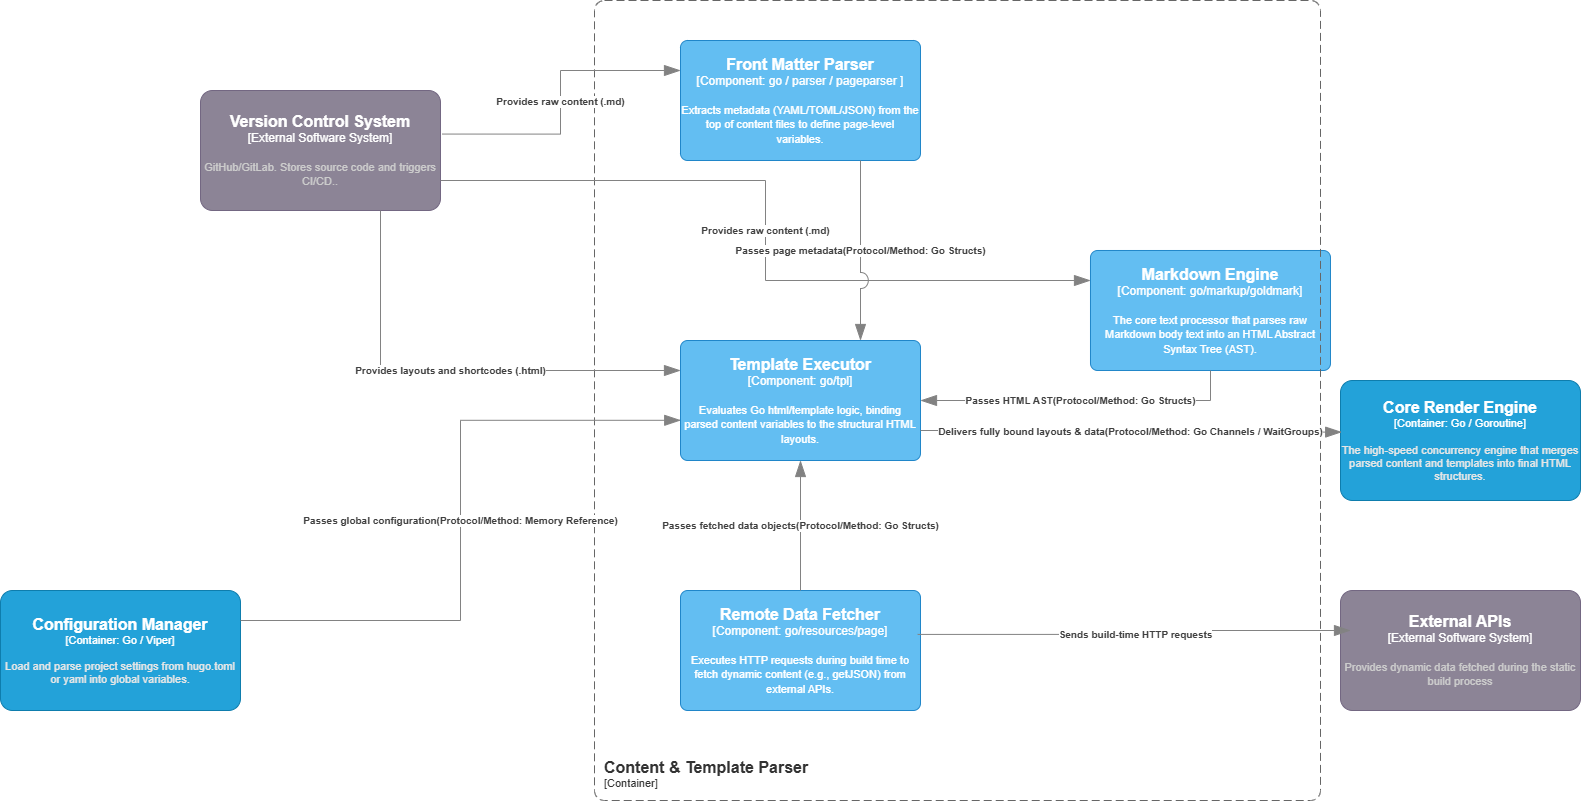

The diagram above was exported from draw.io. Its source (the exported page's mxGraphModel, read from the mxfile embedded in the PNG):
<mxGraphModel dx="2028" dy="764" grid="1" gridSize="10" guides="1" tooltips="1" connect="1" arrows="1" fold="1" page="1" pageScale="1" pageWidth="827" pageHeight="1169" math="0" shadow="0">
  <root>
    <mxCell id="0" />
    <mxCell id="1" parent="0" />
    <object placeholders="1" c4Name="Front Matter Parser" c4Type="Component" c4Technology="go / parser / pageparser " c4Description="Extracts metadata (YAML/TOML/JSON) from the top of content files to define page-level variables." label="&lt;font style=&quot;font-size: 16px&quot;&gt;&lt;b&gt;%c4Name%&lt;/b&gt;&lt;/font&gt;&lt;div&gt;[%c4Type%: %c4Technology%]&lt;/div&gt;&lt;br&gt;&lt;div&gt;&lt;font style=&quot;font-size: 11px&quot;&gt;%c4Description%&lt;/font&gt;&lt;/div&gt;" id="KZ1ScoqMEKgDfCk6bWAt-1">
      <mxCell parent="1" style="rounded=1;whiteSpace=wrap;html=1;labelBackgroundColor=none;fillColor=#63BEF2;fontColor=#ffffff;align=center;arcSize=6;strokeColor=#2086C9;metaEdit=1;resizable=0;points=[[0.25,0,0],[0.5,0,0],[0.75,0,0],[1,0.25,0],[1,0.5,0],[1,0.75,0],[0.75,1,0],[0.5,1,0],[0.25,1,0],[0,0.75,0],[0,0.5,0],[0,0.25,0]];" vertex="1">
        <mxGeometry height="120" width="240" x="500" y="200" as="geometry" />
      </mxCell>
    </object>
    <object placeholders="1" c4Name="Markdown Engine" c4Type="Component" c4Technology="go/markup/goldmark" c4Description="The core text processor that parses raw Markdown body text into an HTML Abstract Syntax Tree (AST)." label="&lt;font style=&quot;font-size: 16px&quot;&gt;&lt;b&gt;%c4Name%&lt;/b&gt;&lt;/font&gt;&lt;div&gt;[%c4Type%: %c4Technology%]&lt;/div&gt;&lt;br&gt;&lt;div&gt;&lt;font style=&quot;font-size: 11px&quot;&gt;%c4Description%&lt;/font&gt;&lt;/div&gt;" id="KZ1ScoqMEKgDfCk6bWAt-2">
      <mxCell parent="1" style="rounded=1;whiteSpace=wrap;html=1;labelBackgroundColor=none;fillColor=#63BEF2;fontColor=#ffffff;align=center;arcSize=6;strokeColor=#2086C9;metaEdit=1;resizable=0;points=[[0.25,0,0],[0.5,0,0],[0.75,0,0],[1,0.25,0],[1,0.5,0],[1,0.75,0],[0.75,1,0],[0.5,1,0],[0.25,1,0],[0,0.75,0],[0,0.5,0],[0,0.25,0]];" vertex="1">
        <mxGeometry height="120" width="240" x="910" y="410" as="geometry" />
      </mxCell>
    </object>
    <object placeholders="1" c4Name="Template Executor" c4Type="Component" c4Technology="go/tpl" c4Description="Evaluates Go html/template logic, binding parsed content variables to the structural HTML layouts." label="&lt;font style=&quot;font-size: 16px&quot;&gt;&lt;b&gt;%c4Name%&lt;/b&gt;&lt;/font&gt;&lt;div&gt;[%c4Type%: %c4Technology%]&lt;/div&gt;&lt;br&gt;&lt;div&gt;&lt;font style=&quot;font-size: 11px&quot;&gt;%c4Description%&lt;/font&gt;&lt;/div&gt;" id="KZ1ScoqMEKgDfCk6bWAt-3">
      <mxCell parent="1" style="rounded=1;whiteSpace=wrap;html=1;labelBackgroundColor=none;fillColor=#63BEF2;fontColor=#ffffff;align=center;arcSize=6;strokeColor=#2086C9;metaEdit=1;resizable=0;points=[[0.25,0,0],[0.5,0,0],[0.75,0,0],[1,0.25,0],[1,0.5,0],[1,0.75,0],[0.75,1,0],[0.5,1,0],[0.25,1,0],[0,0.75,0],[0,0.5,0],[0,0.25,0]];" vertex="1">
        <mxGeometry height="120" width="240" x="500" y="500" as="geometry" />
      </mxCell>
    </object>
    <object placeholders="1" c4Name="Remote Data Fetcher" c4Type="Component" c4Technology="go/resources/page" c4Description="Executes HTTP requests during build time to fetch dynamic content (e.g., getJSON) from external APIs." label="&lt;font style=&quot;font-size: 16px&quot;&gt;&lt;b&gt;%c4Name%&lt;/b&gt;&lt;/font&gt;&lt;div&gt;[%c4Type%: %c4Technology%]&lt;/div&gt;&lt;br&gt;&lt;div&gt;&lt;font style=&quot;font-size: 11px&quot;&gt;%c4Description%&lt;/font&gt;&lt;/div&gt;" id="KZ1ScoqMEKgDfCk6bWAt-4">
      <mxCell parent="1" style="rounded=1;whiteSpace=wrap;html=1;labelBackgroundColor=none;fillColor=#63BEF2;fontColor=#ffffff;align=center;arcSize=6;strokeColor=#2086C9;metaEdit=1;resizable=0;points=[[0.25,0,0],[0.5,0,0],[0.75,0,0],[1,0.25,0],[1,0.5,0],[1,0.75,0],[0.75,1,0],[0.5,1,0],[0.25,1,0],[0,0.75,0],[0,0.5,0],[0,0.25,0]];" vertex="1">
        <mxGeometry height="120" width="240" x="500" y="750" as="geometry" />
      </mxCell>
    </object>
    <object placeholders="1" c4Name="Content &amp; Template Parser" c4Type="ContainerScopeBoundary" c4Application="Container" label="&lt;font style=&quot;font-size: 16px&quot;&gt;&lt;b&gt;&lt;div style=&quot;text-align: left&quot;&gt;%c4Name%&lt;/div&gt;&lt;/b&gt;&lt;/font&gt;&lt;div style=&quot;text-align: left&quot;&gt;[%c4Application%]&lt;/div&gt;" id="KZ1ScoqMEKgDfCk6bWAt-5">
      <mxCell parent="1" style="rounded=1;fontSize=11;whiteSpace=wrap;html=1;dashed=1;arcSize=20;fillColor=none;strokeColor=#666666;fontColor=#333333;labelBackgroundColor=none;align=left;verticalAlign=bottom;labelBorderColor=none;spacingTop=0;spacing=10;dashPattern=8 4;metaEdit=1;rotatable=0;perimeter=rectanglePerimeter;noLabel=0;labelPadding=0;allowArrows=0;connectable=0;expand=0;recursiveResize=0;editable=1;pointerEvents=0;absoluteArcSize=1;points=[[0.25,0,0],[0.5,0,0],[0.75,0,0],[1,0.25,0],[1,0.5,0],[1,0.75,0],[0.75,1,0],[0.5,1,0],[0.25,1,0],[0,0.75,0],[0,0.5,0],[0,0.25,0]];" vertex="1">
        <mxGeometry height="800" width="726" x="414" y="160" as="geometry" />
      </mxCell>
    </object>
    <object placeholders="1" c4Name="Configuration Manager" c4Type="Container" c4Technology="Go / Viper" c4Description="Load and parse project settings from hugo.toml or yaml into global variables." label="&lt;font style=&quot;font-size: 16px&quot;&gt;&lt;b&gt;%c4Name%&lt;/b&gt;&lt;/font&gt;&lt;div&gt;[%c4Type%: %c4Technology%]&lt;/div&gt;&lt;br&gt;&lt;div&gt;&lt;font style=&quot;font-size: 11px&quot;&gt;&lt;font color=&quot;#E6E6E6&quot;&gt;%c4Description%&lt;/font&gt;&lt;/div&gt;" id="KZ1ScoqMEKgDfCk6bWAt-6">
      <mxCell parent="1" style="rounded=1;whiteSpace=wrap;html=1;fontSize=11;labelBackgroundColor=none;fillColor=#23A2D9;fontColor=#ffffff;align=center;arcSize=10;strokeColor=#0E7DAD;metaEdit=1;resizable=0;points=[[0.25,0,0],[0.5,0,0],[0.75,0,0],[1,0.25,0],[1,0.5,0],[1,0.75,0],[0.75,1,0],[0.5,1,0],[0.25,1,0],[0,0.75,0],[0,0.5,0],[0,0.25,0]];" vertex="1">
        <mxGeometry height="120" width="240" x="-180" y="750" as="geometry" />
      </mxCell>
    </object>
    <object placeholders="1" c4Name="Version Control System" c4Type="External Software System" c4Description="GitHub/GitLab. Stores source code and triggers CI/CD.." label="&lt;font style=&quot;font-size: 16px&quot;&gt;&lt;b&gt;%c4Name%&lt;/b&gt;&lt;/font&gt;&lt;div&gt;[%c4Type%]&lt;/div&gt;&lt;br&gt;&lt;div&gt;&lt;font style=&quot;font-size: 11px&quot;&gt;&lt;font color=&quot;#cccccc&quot;&gt;%c4Description%&lt;/font&gt;&lt;/div&gt;" id="KZ1ScoqMEKgDfCk6bWAt-7">
      <mxCell parent="1" style="rounded=1;whiteSpace=wrap;html=1;labelBackgroundColor=none;fillColor=#8C8496;fontColor=#ffffff;align=center;arcSize=10;strokeColor=#736782;metaEdit=1;resizable=0;points=[[0.25,0,0],[0.5,0,0],[0.75,0,0],[1,0.25,0],[1,0.5,0],[1,0.75,0],[0.75,1,0],[0.5,1,0],[0.25,1,0],[0,0.75,0],[0,0.5,0],[0,0.25,0]];" vertex="1">
        <mxGeometry height="120" width="240" x="20" y="250" as="geometry" />
      </mxCell>
    </object>
    <object placeholders="1" c4Name="Core Render Engine" c4Type="Container" c4Technology="Go / Goroutine" c4Description="The high-speed concurrency engine that merges parsed content and templates into final HTML structures." label="&lt;font style=&quot;font-size: 16px&quot;&gt;&lt;b&gt;%c4Name%&lt;/b&gt;&lt;/font&gt;&lt;div&gt;[%c4Type%: %c4Technology%]&lt;/div&gt;&lt;br&gt;&lt;div&gt;&lt;font style=&quot;font-size: 11px&quot;&gt;&lt;font color=&quot;#E6E6E6&quot;&gt;%c4Description%&lt;/font&gt;&lt;/div&gt;" id="KZ1ScoqMEKgDfCk6bWAt-8">
      <mxCell parent="1" style="rounded=1;whiteSpace=wrap;html=1;fontSize=11;labelBackgroundColor=none;fillColor=#23A2D9;fontColor=#ffffff;align=center;arcSize=10;strokeColor=#0E7DAD;metaEdit=1;resizable=0;points=[[0.25,0,0],[0.5,0,0],[0.75,0,0],[1,0.25,0],[1,0.5,0],[1,0.75,0],[0.75,1,0],[0.5,1,0],[0.25,1,0],[0,0.75,0],[0,0.5,0],[0,0.25,0]];" vertex="1">
        <mxGeometry height="120" width="240" x="1160" y="540" as="geometry" />
      </mxCell>
    </object>
    <object placeholders="1" c4Name="External APIs" c4Type="External Software System" c4Description="Provides dynamic data fetched during the static build process" label="&lt;font style=&quot;font-size: 16px&quot;&gt;&lt;b&gt;%c4Name%&lt;/b&gt;&lt;/font&gt;&lt;div&gt;[%c4Type%]&lt;/div&gt;&lt;br&gt;&lt;div&gt;&lt;font style=&quot;font-size: 11px&quot;&gt;&lt;font color=&quot;#cccccc&quot;&gt;%c4Description%&lt;/font&gt;&lt;/div&gt;" id="KZ1ScoqMEKgDfCk6bWAt-9">
      <mxCell parent="1" style="rounded=1;whiteSpace=wrap;html=1;labelBackgroundColor=none;fillColor=#8C8496;fontColor=#ffffff;align=center;arcSize=10;strokeColor=#736782;metaEdit=1;resizable=0;points=[[0.25,0,0],[0.5,0,0],[0.75,0,0],[1,0.25,0],[1,0.5,0],[1,0.75,0],[0.75,1,0],[0.5,1,0],[0.25,1,0],[0,0.75,0],[0,0.5,0],[0,0.25,0]];" vertex="1">
        <mxGeometry height="120" width="240" x="1160" y="750" as="geometry" />
      </mxCell>
    </object>
    <object placeholders="1" c4Type="Relationship" c4Description="Provides raw content (.md)" label="&lt;div style=&quot;text-align: left&quot;&gt;&lt;div style=&quot;text-align: center&quot;&gt;&lt;b&gt;%c4Description%&lt;/b&gt;&lt;/div&gt;" id="KZ1ScoqMEKgDfCk6bWAt-10">
      <mxCell edge="1" parent="1" source="KZ1ScoqMEKgDfCk6bWAt-7" style="endArrow=blockThin;html=1;fontSize=10;fontColor=#404040;strokeWidth=1;endFill=1;strokeColor=#828282;elbow=vertical;metaEdit=1;endSize=14;startSize=14;jumpStyle=arc;jumpSize=16;rounded=0;edgeStyle=orthogonalEdgeStyle;entryX=0;entryY=0.25;entryDx=0;entryDy=0;entryPerimeter=0;exitX=1.008;exitY=0.363;exitDx=0;exitDy=0;exitPerimeter=0;" target="KZ1ScoqMEKgDfCk6bWAt-1">
        <mxGeometry relative="1" width="240" as="geometry">
          <mxPoint x="280" y="190" as="sourcePoint" />
          <mxPoint x="520" y="190" as="targetPoint" />
        </mxGeometry>
      </mxCell>
    </object>
    <object placeholders="1" c4Type="Relationship" c4Description="Provides raw content (.md)" label="&lt;div style=&quot;text-align: left&quot;&gt;&lt;div style=&quot;text-align: center&quot;&gt;&lt;b&gt;%c4Description%&lt;/b&gt;&lt;/div&gt;" id="KZ1ScoqMEKgDfCk6bWAt-11">
      <mxCell edge="1" parent="1" source="KZ1ScoqMEKgDfCk6bWAt-7" style="endArrow=blockThin;html=1;fontSize=10;fontColor=#404040;strokeWidth=1;endFill=1;strokeColor=#828282;elbow=vertical;metaEdit=1;endSize=14;startSize=14;jumpStyle=arc;jumpSize=16;rounded=0;edgeStyle=orthogonalEdgeStyle;exitX=1;exitY=0.75;exitDx=0;exitDy=0;exitPerimeter=0;entryX=0;entryY=0.25;entryDx=0;entryDy=0;entryPerimeter=0;" target="KZ1ScoqMEKgDfCk6bWAt-2">
        <mxGeometry relative="1" width="240" as="geometry">
          <mxPoint x="30" y="520" as="sourcePoint" />
          <mxPoint x="270" y="520" as="targetPoint" />
        </mxGeometry>
      </mxCell>
    </object>
    <object placeholders="1" c4Type="Relationship" c4Description="Provides layouts and shortcodes (.html)" label="&lt;div style=&quot;text-align: left&quot;&gt;&lt;div style=&quot;text-align: center&quot;&gt;&lt;b&gt;%c4Description%&lt;/b&gt;&lt;/div&gt;" id="KZ1ScoqMEKgDfCk6bWAt-12">
      <mxCell edge="1" parent="1" source="KZ1ScoqMEKgDfCk6bWAt-7" style="endArrow=blockThin;html=1;fontSize=10;fontColor=#404040;strokeWidth=1;endFill=1;strokeColor=#828282;elbow=vertical;metaEdit=1;endSize=14;startSize=14;jumpStyle=arc;jumpSize=16;rounded=0;edgeStyle=orthogonalEdgeStyle;exitX=0.75;exitY=1;exitDx=0;exitDy=0;exitPerimeter=0;entryX=0;entryY=0.25;entryDx=0;entryDy=0;entryPerimeter=0;" target="KZ1ScoqMEKgDfCk6bWAt-3">
        <mxGeometry relative="1" width="240" as="geometry">
          <mxPoint x="60" y="570" as="sourcePoint" />
          <mxPoint x="300" y="570" as="targetPoint" />
        </mxGeometry>
      </mxCell>
    </object>
    <object placeholders="1" c4Type="Relationship" c4Description="Passes global configuration(Protocol/Method: Memory Reference)" label="&lt;div style=&quot;text-align: left&quot;&gt;&lt;div style=&quot;text-align: center&quot;&gt;&lt;b&gt;%c4Description%&lt;/b&gt;&lt;/div&gt;" id="KZ1ScoqMEKgDfCk6bWAt-13">
      <mxCell edge="1" parent="1" source="KZ1ScoqMEKgDfCk6bWAt-6" style="endArrow=blockThin;html=1;fontSize=10;fontColor=#404040;strokeWidth=1;endFill=1;strokeColor=#828282;elbow=vertical;metaEdit=1;endSize=14;startSize=14;jumpStyle=arc;jumpSize=16;rounded=0;edgeStyle=orthogonalEdgeStyle;exitX=1;exitY=0.25;exitDx=0;exitDy=0;exitPerimeter=0;entryX=0.001;entryY=0.665;entryDx=0;entryDy=0;entryPerimeter=0;" target="KZ1ScoqMEKgDfCk6bWAt-3">
        <mxGeometry relative="1" width="240" as="geometry">
          <mxPoint x="130" y="820" as="sourcePoint" />
          <mxPoint x="510" y="750" as="targetPoint" />
        </mxGeometry>
      </mxCell>
    </object>
    <object placeholders="1" c4Type="Relationship" c4Description="Passes page metadata(Protocol/Method: Go Structs)" label="&lt;div style=&quot;text-align: left&quot;&gt;&lt;div style=&quot;text-align: center&quot;&gt;&lt;b&gt;%c4Description%&lt;/b&gt;&lt;/div&gt;" id="KZ1ScoqMEKgDfCk6bWAt-14">
      <mxCell edge="1" parent="1" source="KZ1ScoqMEKgDfCk6bWAt-1" style="endArrow=blockThin;html=1;fontSize=10;fontColor=#404040;strokeWidth=1;endFill=1;strokeColor=#828282;elbow=vertical;metaEdit=1;endSize=14;startSize=14;jumpStyle=arc;jumpSize=16;rounded=0;edgeStyle=orthogonalEdgeStyle;exitX=0.75;exitY=1;exitDx=0;exitDy=0;exitPerimeter=0;entryX=0.75;entryY=0;entryDx=0;entryDy=0;entryPerimeter=0;" target="KZ1ScoqMEKgDfCk6bWAt-3">
        <mxGeometry relative="1" width="240" as="geometry">
          <mxPoint as="offset" />
          <mxPoint x="700" y="320.0000000000002" as="sourcePoint" />
          <mxPoint x="700" y="479.9999999999998" as="targetPoint" />
        </mxGeometry>
      </mxCell>
    </object>
    <object placeholders="1" c4Type="Relationship" c4Description="Passes HTML AST(Protocol/Method: Go Structs)" label="&lt;div style=&quot;text-align: left&quot;&gt;&lt;div style=&quot;text-align: center&quot;&gt;&lt;b&gt;%c4Description%&lt;/b&gt;&lt;/div&gt;" id="KZ1ScoqMEKgDfCk6bWAt-15">
      <mxCell edge="1" parent="1" source="KZ1ScoqMEKgDfCk6bWAt-2" style="endArrow=blockThin;html=1;fontSize=10;fontColor=#404040;strokeWidth=1;endFill=1;strokeColor=#828282;elbow=vertical;metaEdit=1;endSize=14;startSize=14;jumpStyle=arc;jumpSize=16;rounded=0;edgeStyle=orthogonalEdgeStyle;exitX=0.5;exitY=1;exitDx=0;exitDy=0;exitPerimeter=0;entryX=1;entryY=0.5;entryDx=0;entryDy=0;entryPerimeter=0;" target="KZ1ScoqMEKgDfCk6bWAt-3">
        <mxGeometry relative="1" width="240" as="geometry">
          <mxPoint x="860" y="660" as="sourcePoint" />
          <mxPoint x="1100" y="660" as="targetPoint" />
        </mxGeometry>
      </mxCell>
    </object>
    <object placeholders="1" c4Type="Relationship" c4Description="Passes fetched data objects(Protocol/Method: Go Structs)" label="&lt;div style=&quot;text-align: left&quot;&gt;&lt;div style=&quot;text-align: center&quot;&gt;&lt;b&gt;%c4Description%&lt;/b&gt;&lt;/div&gt;" id="KZ1ScoqMEKgDfCk6bWAt-16">
      <mxCell edge="1" parent="1" source="KZ1ScoqMEKgDfCk6bWAt-4" style="endArrow=blockThin;html=1;fontSize=10;fontColor=#404040;strokeWidth=1;endFill=1;strokeColor=#828282;elbow=vertical;metaEdit=1;endSize=14;startSize=14;jumpStyle=arc;jumpSize=16;rounded=0;edgeStyle=orthogonalEdgeStyle;entryX=0.5;entryY=1;entryDx=0;entryDy=0;entryPerimeter=0;" target="KZ1ScoqMEKgDfCk6bWAt-3">
        <mxGeometry relative="1" width="240" as="geometry">
          <mxPoint x="980" y="619.9999999999998" as="sourcePoint" />
          <mxPoint x="980" y="749.9999999999998" as="targetPoint" />
        </mxGeometry>
      </mxCell>
    </object>
    <object placeholders="1" c4Type="Relationship" c4Description="Sends build-time HTTP requests" label="&lt;div style=&quot;text-align: left&quot;&gt;&lt;div style=&quot;text-align: center&quot;&gt;&lt;b&gt;%c4Description%&lt;/b&gt;&lt;/div&gt;" id="KZ1ScoqMEKgDfCk6bWAt-17">
      <mxCell edge="1" parent="1" source="KZ1ScoqMEKgDfCk6bWAt-4" style="endArrow=blockThin;html=1;fontSize=10;fontColor=#404040;strokeWidth=1;endFill=1;strokeColor=#828282;elbow=vertical;metaEdit=1;endSize=14;startSize=14;jumpStyle=arc;jumpSize=16;rounded=0;edgeStyle=orthogonalEdgeStyle;exitX=0.988;exitY=0.366;exitDx=0;exitDy=0;exitPerimeter=0;">
        <mxGeometry relative="1" width="240" as="geometry">
          <mxPoint x="840" y="790" as="sourcePoint" />
          <mxPoint x="1170" y="790" as="targetPoint" />
        </mxGeometry>
      </mxCell>
    </object>
    <object placeholders="1" c4Type="Relationship" c4Description="Delivers fully bound layouts &amp; data(Protocol/Method: Go Channels / WaitGroups)" label="&lt;div style=&quot;text-align: left&quot;&gt;&lt;div style=&quot;text-align: center&quot;&gt;&lt;b&gt;%c4Description%&lt;/b&gt;&lt;/div&gt;" id="KZ1ScoqMEKgDfCk6bWAt-18">
      <mxCell edge="1" parent="1" source="KZ1ScoqMEKgDfCk6bWAt-3" style="endArrow=blockThin;html=1;fontSize=10;fontColor=#404040;strokeWidth=1;endFill=1;strokeColor=#828282;elbow=vertical;metaEdit=1;endSize=14;startSize=14;jumpStyle=arc;jumpSize=16;rounded=0;edgeStyle=orthogonalEdgeStyle;exitX=1;exitY=0.75;exitDx=0;exitDy=0;exitPerimeter=0;entryX=0.005;entryY=0.43;entryDx=0;entryDy=0;entryPerimeter=0;" target="KZ1ScoqMEKgDfCk6bWAt-8">
        <mxGeometry relative="1" width="240" as="geometry">
          <mxPoint x="860" y="670" as="sourcePoint" />
          <mxPoint x="1100" y="670" as="targetPoint" />
        </mxGeometry>
      </mxCell>
    </object>
  </root>
</mxGraphModel>